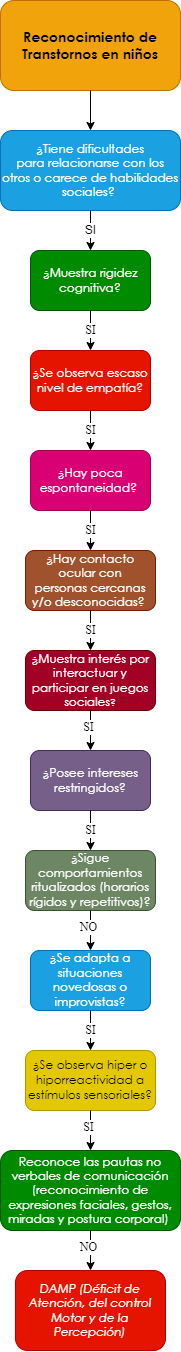

The diagram above was exported from draw.io. Its source (the exported page's mxGraphModel, read from the mxfile embedded in the PNG):
<mxGraphModel dx="661" dy="761" grid="1" gridSize="10" guides="1" tooltips="1" connect="1" arrows="1" fold="1" page="1" pageScale="1" pageWidth="10000" pageHeight="10000" math="0" shadow="0">
  <root>
    <mxCell id="0" />
    <mxCell id="1" parent="0" />
    <mxCell id="eSyxj0o0_MKRUbqtamEU-1" value="&lt;span style=&quot;font-family: &amp;quot;Century Gothic&amp;quot;, sans-serif;&quot;&gt;&lt;font style=&quot;font-size: 14px;&quot;&gt;&lt;b style=&quot;&quot;&gt;Reconocimiento de Transtornos en niños&lt;/b&gt;&lt;/font&gt;&lt;/span&gt;" style="rounded=1;whiteSpace=wrap;html=1;fillColor=#f0a30a;strokeColor=#BD7000;fontColor=#000000;gradientColor=none;glass=0;sketch=0;shadow=0;" parent="1" vertex="1">
      <mxGeometry x="2850" y="40" width="180" height="90" as="geometry" />
    </mxCell>
    <mxCell id="eSyxj0o0_MKRUbqtamEU-2" value="" style="endArrow=classic;html=1;exitX=0.5;exitY=1;exitDx=0;exitDy=0;entryX=0.5;entryY=0;entryDx=0;entryDy=0;" parent="1" source="eSyxj0o0_MKRUbqtamEU-1" target="eSyxj0o0_MKRUbqtamEU-4" edge="1">
      <mxGeometry width="50" height="50" relative="1" as="geometry">
        <mxPoint x="2880" y="270" as="sourcePoint" />
        <mxPoint x="2860" y="220" as="targetPoint" />
      </mxGeometry>
    </mxCell>
    <mxCell id="eSyxj0o0_MKRUbqtamEU-4" value="&lt;div style=&quot;&quot;&gt;&lt;div style=&quot;&quot;&gt;&lt;p style=&quot;&quot; class=&quot;MsoNormal&quot;&gt;&lt;span style=&quot;line-height: 107%; font-family: &amp;quot;Century Gothic&amp;quot;, sans-serif;&quot;&gt;¿Tiene dificultades&lt;br/&gt;para relacionarse con los otros o carece de habilidades sociales?&amp;nbsp;&lt;/span&gt;&lt;/p&gt;&lt;/div&gt;&lt;/div&gt;" style="rounded=1;whiteSpace=wrap;html=1;shadow=0;glass=0;sketch=0;align=center;fillColor=#1ba1e2;fontColor=#ffffff;strokeColor=#006EAF;" parent="1" vertex="1">
      <mxGeometry x="2850" y="170" width="180" height="80" as="geometry" />
    </mxCell>
    <mxCell id="eSyxj0o0_MKRUbqtamEU-10" value="SI" style="endArrow=classic;html=1;fontFamily=Helvetica;fontSize=12;fontColor=#000000;exitX=0.5;exitY=1;exitDx=0;exitDy=0;entryX=0.5;entryY=0;entryDx=0;entryDy=0;" parent="1" source="eSyxj0o0_MKRUbqtamEU-4" target="eSyxj0o0_MKRUbqtamEU-12" edge="1">
      <mxGeometry width="50" height="50" relative="1" as="geometry">
        <mxPoint x="2920" y="360" as="sourcePoint" />
        <mxPoint x="2860" y="350" as="targetPoint" />
      </mxGeometry>
    </mxCell>
    <mxCell id="eSyxj0o0_MKRUbqtamEU-12" value="&lt;p class=&quot;MsoNormal&quot;&gt;&lt;span style=&quot;line-height: 107%; font-family: &amp;quot;Century Gothic&amp;quot;, sans-serif;&quot;&gt;&lt;font style=&quot;font-size: 12px;&quot;&gt;¿Muestra rigidez&lt;br/&gt;cognitiva?&lt;/font&gt;&lt;span style=&quot;font-size: 12pt;&quot;&gt;&lt;/span&gt;&lt;/span&gt;&lt;/p&gt;" style="rounded=1;whiteSpace=wrap;html=1;shadow=0;glass=0;sketch=0;fontFamily=Helvetica;fontSize=12;fontColor=#ffffff;fillColor=#008a00;strokeColor=#005700;" parent="1" vertex="1">
      <mxGeometry x="2880" y="290" width="120" height="60" as="geometry" />
    </mxCell>
    <mxCell id="eSyxj0o0_MKRUbqtamEU-13" value="&lt;p class=&quot;MsoNormal&quot;&gt;&lt;span style=&quot;line-height: 107%; font-family: &amp;quot;Century Gothic&amp;quot;, sans-serif;&quot;&gt;&lt;font style=&quot;font-size: 12px;&quot;&gt;¿Hay contacto ocular con&lt;br/&gt;personas cercanas y/o desconocidas?&lt;/font&gt;&lt;/span&gt;&lt;span style=&quot;font-size:12.0pt;line-height:107%;font-family:&lt;br/&gt;&amp;quot;Century Gothic&amp;quot;,sans-serif;mso-bidi-font-family:Arial&quot;&gt;&amp;nbsp;&lt;/span&gt;&lt;/p&gt;" style="rounded=1;whiteSpace=wrap;html=1;shadow=0;glass=0;sketch=0;fontFamily=Helvetica;fontSize=12;fontColor=#ffffff;fillColor=#a0522d;strokeColor=#6D1F00;" parent="1" vertex="1">
      <mxGeometry x="2875" y="590" width="130" height="60" as="geometry" />
    </mxCell>
    <mxCell id="eSyxj0o0_MKRUbqtamEU-15" value="SI" style="endArrow=classic;html=1;fontFamily=Times New Roman;fontSize=12;fontColor=#000000;exitX=0.5;exitY=1;exitDx=0;exitDy=0;entryX=0.5;entryY=0;entryDx=0;entryDy=0;" parent="1" source="eSyxj0o0_MKRUbqtamEU-12" target="eSyxj0o0_MKRUbqtamEU-17" edge="1">
      <mxGeometry width="50" height="50" relative="1" as="geometry">
        <mxPoint x="3010" y="450" as="sourcePoint" />
        <mxPoint x="2870" y="450" as="targetPoint" />
      </mxGeometry>
    </mxCell>
    <mxCell id="eSyxj0o0_MKRUbqtamEU-17" value="&lt;span style=&quot;line-height: 107%; font-family: &amp;quot;Century Gothic&amp;quot;, sans-serif;&quot;&gt;&lt;font style=&quot;font-size: 12px;&quot;&gt;¿Se observa escaso&lt;br/&gt;nivel de empatía?&lt;/font&gt;&lt;/span&gt;" style="rounded=1;whiteSpace=wrap;html=1;shadow=0;glass=0;sketch=0;fontFamily=Times New Roman;fontSize=12;fontColor=#ffffff;fillColor=#e51400;strokeColor=#B20000;" parent="1" vertex="1">
      <mxGeometry x="2880" y="390" width="120" height="60" as="geometry" />
    </mxCell>
    <mxCell id="eSyxj0o0_MKRUbqtamEU-20" value="SI" style="endArrow=classic;html=1;fontFamily=Times New Roman;fontSize=12;fontColor=#000000;exitX=0.5;exitY=1;exitDx=0;exitDy=0;entryX=0.5;entryY=0;entryDx=0;entryDy=0;" parent="1" source="eSyxj0o0_MKRUbqtamEU-17" target="eSyxj0o0_MKRUbqtamEU-22" edge="1">
      <mxGeometry width="50" height="50" relative="1" as="geometry">
        <mxPoint x="2940" y="450" as="sourcePoint" />
        <mxPoint x="2870" y="550" as="targetPoint" />
      </mxGeometry>
    </mxCell>
    <mxCell id="eSyxj0o0_MKRUbqtamEU-22" value="&lt;span style=&quot;line-height: 107%; font-family: &amp;quot;Century Gothic&amp;quot;, sans-serif;&quot;&gt;&lt;font style=&quot;font-size: 12px;&quot;&gt;¿Hay poca&lt;br/&gt;espontaneidad?&amp;nbsp;&lt;/font&gt;&lt;/span&gt;" style="rounded=1;whiteSpace=wrap;html=1;shadow=0;glass=0;sketch=0;fontFamily=Times New Roman;fontSize=12;fontColor=#ffffff;fillColor=#d80073;strokeColor=#A50040;" parent="1" vertex="1">
      <mxGeometry x="2880" y="490" width="120" height="60" as="geometry" />
    </mxCell>
    <mxCell id="eSyxj0o0_MKRUbqtamEU-28" value="SI" style="endArrow=classic;html=1;fontFamily=Times New Roman;fontSize=12;fontColor=#000000;exitX=0.5;exitY=1;exitDx=0;exitDy=0;entryX=0.5;entryY=0;entryDx=0;entryDy=0;" parent="1" source="eSyxj0o0_MKRUbqtamEU-22" target="eSyxj0o0_MKRUbqtamEU-13" edge="1">
      <mxGeometry width="50" height="50" relative="1" as="geometry">
        <mxPoint x="2940" y="550" as="sourcePoint" />
        <mxPoint x="2940" y="590" as="targetPoint" />
      </mxGeometry>
    </mxCell>
    <mxCell id="eSyxj0o0_MKRUbqtamEU-153" value="&lt;span style=&quot;line-height: 107%; font-family: &amp;quot;Century Gothic&amp;quot;, sans-serif;&quot;&gt;&lt;font style=&quot;font-size: 12px;&quot;&gt;¿&lt;/font&gt;&lt;/span&gt;&lt;span style=&quot;line-height: 107%; font-family: &amp;quot;Century Gothic&amp;quot;, sans-serif;&quot;&gt;Muestra interés por&lt;br/&gt;interactuar y participar en juegos sociales&lt;font size=&quot;1&quot;&gt;?&lt;/font&gt;&lt;/span&gt;" style="rounded=1;whiteSpace=wrap;html=1;shadow=0;glass=0;sketch=0;fontFamily=Times New Roman;fontSize=12;fontColor=#ffffff;fillColor=#a20025;strokeColor=#6F0000;" parent="1" vertex="1">
      <mxGeometry x="2875" y="690" width="130" height="60" as="geometry" />
    </mxCell>
    <mxCell id="eSyxj0o0_MKRUbqtamEU-155" value="SI" style="endArrow=classic;html=1;fontFamily=Times New Roman;fontSize=12;fontColor=#000000;entryX=0.5;entryY=0;entryDx=0;entryDy=0;exitX=0.5;exitY=1;exitDx=0;exitDy=0;" parent="1" source="eSyxj0o0_MKRUbqtamEU-13" target="eSyxj0o0_MKRUbqtamEU-153" edge="1">
      <mxGeometry width="50" height="50" relative="1" as="geometry">
        <mxPoint x="2975" y="670" as="sourcePoint" />
        <mxPoint x="2890" y="940" as="targetPoint" />
      </mxGeometry>
    </mxCell>
    <mxCell id="eSyxj0o0_MKRUbqtamEU-156" value="&lt;p class=&quot;MsoNormal&quot;&gt;&lt;span style=&quot;line-height: 107%; font-family: &amp;quot;Century Gothic&amp;quot;, sans-serif;&quot;&gt;&lt;font style=&quot;font-size: 12px;&quot;&gt;¿Posee intereses&lt;br&gt;restringidos?&lt;/font&gt;&lt;span style=&quot;font-size: 12pt;&quot;&gt;&lt;/span&gt;&lt;/span&gt;&lt;/p&gt;" style="rounded=1;whiteSpace=wrap;html=1;shadow=0;glass=0;sketch=0;fontFamily=Times New Roman;fontSize=12;fontColor=#ffffff;fillColor=#76608a;strokeColor=#432D57;" parent="1" vertex="1">
      <mxGeometry x="2880" y="790" width="120" height="60" as="geometry" />
    </mxCell>
    <mxCell id="eSyxj0o0_MKRUbqtamEU-158" value="" style="endArrow=classic;html=1;fontFamily=Times New Roman;fontSize=12;fontColor=#000000;exitX=0.5;exitY=1;exitDx=0;exitDy=0;entryX=0.5;entryY=0;entryDx=0;entryDy=0;" parent="1" source="eSyxj0o0_MKRUbqtamEU-153" target="eSyxj0o0_MKRUbqtamEU-156" edge="1">
      <mxGeometry width="50" height="50" relative="1" as="geometry">
        <mxPoint x="2940" y="870" as="sourcePoint" />
        <mxPoint x="2990" y="820" as="targetPoint" />
      </mxGeometry>
    </mxCell>
    <mxCell id="eSyxj0o0_MKRUbqtamEU-159" value="SI" style="edgeLabel;html=1;align=center;verticalAlign=middle;resizable=0;points=[];fontSize=12;fontFamily=Times New Roman;fontColor=#000000;" parent="eSyxj0o0_MKRUbqtamEU-158" vertex="1" connectable="0">
      <mxGeometry x="-0.2062" y="-3" relative="1" as="geometry">
        <mxPoint as="offset" />
      </mxGeometry>
    </mxCell>
    <mxCell id="eSyxj0o0_MKRUbqtamEU-160" value="&lt;p class=&quot;MsoNormal&quot;&gt;&lt;span style=&quot;line-height: 107%; font-family: &amp;quot;Century Gothic&amp;quot;, sans-serif;&quot;&gt;&lt;font style=&quot;font-size: 12px;&quot;&gt;¿Sigue&lt;/font&gt;&lt;/span&gt;&lt;span&gt; &lt;/span&gt;&lt;span style=&quot;line-height: 107%; font-family: &amp;quot;Century Gothic&amp;quot;, sans-serif;&quot;&gt;&lt;font style=&quot;font-size: 12px;&quot;&gt;comportamientos&lt;br&gt;ritualizados (horarios rígidos y repetitivos)?&lt;/font&gt;&lt;span style=&quot;font-size: 12pt;&quot;&gt;&lt;/span&gt;&lt;/span&gt;&lt;/p&gt;" style="rounded=1;whiteSpace=wrap;html=1;shadow=0;glass=0;sketch=0;fontFamily=Times New Roman;fontSize=12;fontColor=#ffffff;fillColor=#6d8764;strokeColor=#3A5431;" parent="1" vertex="1">
      <mxGeometry x="2875" y="890" width="130" height="60" as="geometry" />
    </mxCell>
    <mxCell id="eSyxj0o0_MKRUbqtamEU-162" value="SI" style="endArrow=classic;html=1;fontFamily=Times New Roman;fontSize=12;fontColor=#000000;entryX=0.5;entryY=0;entryDx=0;entryDy=0;exitX=0.5;exitY=1;exitDx=0;exitDy=0;" parent="1" source="eSyxj0o0_MKRUbqtamEU-156" target="eSyxj0o0_MKRUbqtamEU-160" edge="1">
      <mxGeometry width="50" height="50" relative="1" as="geometry">
        <mxPoint x="2975" y="940" as="sourcePoint" />
        <mxPoint x="2890" y="1210" as="targetPoint" />
      </mxGeometry>
    </mxCell>
    <mxCell id="eSyxj0o0_MKRUbqtamEU-163" value="&lt;p class=&quot;MsoNormal&quot;&gt;&lt;span style=&quot;line-height: 107%; font-family: &amp;quot;Century Gothic&amp;quot;, sans-serif;&quot;&gt;&lt;font style=&quot;font-size: 12px;&quot;&gt;&lt;span style=&quot;background-color: initial;&quot;&gt;¿Se adapta a situaciones&lt;br&gt;novedosas o improvistas&lt;/span&gt;?&lt;/font&gt;&lt;span style=&quot;font-size: 12pt;&quot;&gt;&lt;/span&gt;&lt;/span&gt;&lt;/p&gt;" style="rounded=1;whiteSpace=wrap;html=1;shadow=0;glass=0;sketch=0;fontFamily=Times New Roman;fontSize=12;fontColor=#ffffff;fillColor=#1ba1e2;strokeColor=#006EAF;" parent="1" vertex="1">
      <mxGeometry x="2880" y="990" width="120" height="60" as="geometry" />
    </mxCell>
    <mxCell id="eSyxj0o0_MKRUbqtamEU-165" value="" style="endArrow=classic;html=1;fontFamily=Times New Roman;fontSize=12;fontColor=#000000;exitX=0.5;exitY=1;exitDx=0;exitDy=0;entryX=0.5;entryY=0;entryDx=0;entryDy=0;" parent="1" source="eSyxj0o0_MKRUbqtamEU-160" target="eSyxj0o0_MKRUbqtamEU-163" edge="1">
      <mxGeometry width="50" height="50" relative="1" as="geometry">
        <mxPoint x="2880" y="1080" as="sourcePoint" />
        <mxPoint x="2985" y="1090" as="targetPoint" />
      </mxGeometry>
    </mxCell>
    <mxCell id="eSyxj0o0_MKRUbqtamEU-166" value="NO" style="edgeLabel;html=1;align=center;verticalAlign=middle;resizable=0;points=[];fontSize=12;fontFamily=Times New Roman;fontColor=#000000;" parent="eSyxj0o0_MKRUbqtamEU-165" vertex="1" connectable="0">
      <mxGeometry x="-0.2062" y="-3" relative="1" as="geometry">
        <mxPoint as="offset" />
      </mxGeometry>
    </mxCell>
    <mxCell id="eSyxj0o0_MKRUbqtamEU-167" value="&lt;p class=&quot;MsoNormal&quot;&gt;&lt;span style=&quot;line-height: 107%; font-family: &amp;quot;Century Gothic&amp;quot;, sans-serif;&quot;&gt;&lt;font style=&quot;font-size: 12px;&quot;&gt;&lt;span style=&quot;background-color: initial;&quot;&gt;¿Se observa hiper o&lt;br/&gt;hiporreactividad a estímulos sensoriales?&lt;/span&gt;&lt;/font&gt;&lt;span style=&quot;font-size: 12pt;&quot;&gt;&lt;/span&gt;&lt;/span&gt;&lt;/p&gt;" style="rounded=1;whiteSpace=wrap;html=1;shadow=0;glass=0;sketch=0;fontFamily=Times New Roman;fontSize=12;fontColor=#000000;fillColor=#e3c800;strokeColor=#B09500;" parent="1" vertex="1">
      <mxGeometry x="2875" y="1090" width="130" height="60" as="geometry" />
    </mxCell>
    <mxCell id="eSyxj0o0_MKRUbqtamEU-169" value="SI" style="endArrow=classic;html=1;fontFamily=Times New Roman;fontSize=12;fontColor=#000000;entryX=0.5;entryY=0;entryDx=0;entryDy=0;exitX=0.5;exitY=1;exitDx=0;exitDy=0;" parent="1" source="eSyxj0o0_MKRUbqtamEU-163" target="eSyxj0o0_MKRUbqtamEU-167" edge="1">
      <mxGeometry width="50" height="50" relative="1" as="geometry">
        <mxPoint x="2975" y="1210" as="sourcePoint" />
        <mxPoint x="2890" y="1480" as="targetPoint" />
      </mxGeometry>
    </mxCell>
    <mxCell id="eSyxj0o0_MKRUbqtamEU-171" value="" style="endArrow=classic;html=1;fontFamily=Times New Roman;fontSize=12;fontColor=#000000;exitX=0.5;exitY=1;exitDx=0;exitDy=0;entryX=0.5;entryY=0;entryDx=0;entryDy=0;" parent="1" source="eSyxj0o0_MKRUbqtamEU-167" target="eSyxj0o0_MKRUbqtamEU-173" edge="1">
      <mxGeometry width="50" height="50" relative="1" as="geometry">
        <mxPoint x="2880" y="1350" as="sourcePoint" />
        <mxPoint x="2975" y="1420" as="targetPoint" />
      </mxGeometry>
    </mxCell>
    <mxCell id="eSyxj0o0_MKRUbqtamEU-172" value="SI" style="edgeLabel;html=1;align=center;verticalAlign=middle;resizable=0;points=[];fontSize=12;fontFamily=Times New Roman;fontColor=#000000;" parent="eSyxj0o0_MKRUbqtamEU-171" vertex="1" connectable="0">
      <mxGeometry x="-0.2062" y="-3" relative="1" as="geometry">
        <mxPoint as="offset" />
      </mxGeometry>
    </mxCell>
    <mxCell id="eSyxj0o0_MKRUbqtamEU-173" value="&lt;p class=&quot;MsoNormal&quot;&gt;&lt;span style=&quot;line-height: 107%; font-family: &amp;quot;Century Gothic&amp;quot;, sans-serif;&quot;&gt;Reconoce las pautas no&lt;br/&gt;verbales de comunicación (reconocimiento de expresiones faciales, gestos,&lt;br/&gt;miradas y postura corporal)&amp;nbsp;&lt;/span&gt;&lt;/p&gt;" style="rounded=1;whiteSpace=wrap;html=1;shadow=0;glass=0;sketch=0;fontFamily=Times New Roman;fontSize=12;fontColor=#ffffff;fillColor=#008a00;strokeColor=#005700;" parent="1" vertex="1">
      <mxGeometry x="2850" y="1190" width="180" height="80" as="geometry" />
    </mxCell>
    <mxCell id="eSyxj0o0_MKRUbqtamEU-175" value="" style="endArrow=classic;html=1;fontFamily=Times New Roman;fontSize=12;fontColor=#000000;exitX=0.5;exitY=1;exitDx=0;exitDy=0;entryX=0.5;entryY=0;entryDx=0;entryDy=0;" parent="1" source="eSyxj0o0_MKRUbqtamEU-173" target="eSyxj0o0_MKRUbqtamEU-177" edge="1">
      <mxGeometry width="50" height="50" relative="1" as="geometry">
        <mxPoint x="2950" y="1160" as="sourcePoint" />
        <mxPoint x="2940" y="1300" as="targetPoint" />
      </mxGeometry>
    </mxCell>
    <mxCell id="eSyxj0o0_MKRUbqtamEU-176" value="NO" style="edgeLabel;html=1;align=center;verticalAlign=middle;resizable=0;points=[];fontSize=12;fontFamily=Times New Roman;fontColor=#000000;" parent="eSyxj0o0_MKRUbqtamEU-175" vertex="1" connectable="0">
      <mxGeometry x="-0.2062" y="-3" relative="1" as="geometry">
        <mxPoint as="offset" />
      </mxGeometry>
    </mxCell>
    <mxCell id="eSyxj0o0_MKRUbqtamEU-177" value="&lt;p class=&quot;MsoNormal&quot;&gt;&lt;i style=&quot;font-family: &amp;quot;Century Gothic&amp;quot;, sans-serif;&quot;&gt;DAMP (Déficit de&lt;br&gt;Atención, del control Motor y de la Percepción)&lt;/i&gt;&lt;br&gt;&lt;/p&gt;" style="rounded=1;whiteSpace=wrap;html=1;shadow=0;glass=0;sketch=0;fontFamily=Times New Roman;fontSize=12;fontColor=#ffffff;fillColor=#e51400;strokeColor=#B20000;" parent="1" vertex="1">
      <mxGeometry x="2865" y="1310" width="150" height="80" as="geometry" />
    </mxCell>
  </root>
</mxGraphModel>